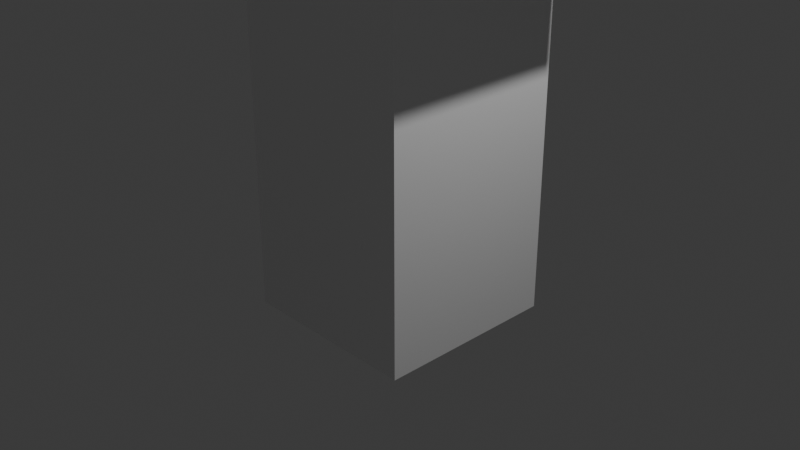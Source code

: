 # Source: arrow.blend  (saved by Blender 4.2.66; exported with 4.5.12 LTS)
import bpy
from mathutils import Matrix  # noqa: F401  (used for matrix-valued properties, if any)

bpy.ops.wm.read_factory_settings(use_empty=True)
scene = bpy.context.scene
scene.name = 'Scene'

# ---- collections
col_collection = bpy.data.collections.new('Collection'); scene.collection.children.link(col_collection)

# ---- materials (node trees are filled in below, after node groups)
mat_material_001 = bpy.data.materials.new('Material.001')

# ---- material node trees
mat_material_001.use_nodes = True; mat_material_001.node_tree.nodes.clear()
_N = mat_material_001.node_tree.nodes; _L = mat_material_001.node_tree.links
n0 = _N.new('ShaderNodeBsdfPrincipled'); n0.name = 'Principled BSDF'; n0.location = (10, 300)
n0.inputs[0].default_value = (1.0, 1.0, 1.0, 1.0)
n0.inputs[1].default_value = 0.5
n0.inputs[14].default_value = (0.0, 0.0, 0.0, 1.0)
n0.inputs[25].default_value = 0.8
n1 = _N.new('ShaderNodeOutputMaterial'); n1.name = 'Material Output'; n1.location = (300, 300)
_L.new(n0.outputs[0], n1.inputs[0])
n1.is_active_output = True

# ---- world
world_world = bpy.data.worlds.new('World'); scene.world = world_world
world_world.use_nodes = True; world_world.node_tree.nodes.clear()
_N = world_world.node_tree.nodes; _L = world_world.node_tree.links
n0 = _N.new('ShaderNodeOutputWorld'); n0.name = 'World Output'; n0.location = (300, 300)
n1 = _N.new('ShaderNodeBackground'); n1.name = 'Background'; n1.location = (10, 300)
n1.inputs[0].default_value = (0.05088, 0.05088, 0.05088, 1.0)
_L.new(n1.outputs[0], n0.inputs[0])
n0.is_active_output = True
world_world.color = (0.05088, 0.05088, 0.05088)
world_world.sun_shadow_jitter_overblur = 0.0

# ---- cameras
cam_camera = bpy.data.cameras.new('Camera')
cam_camera.clip_end = 100.0
cam_camera.ortho_scale = 7.314

# ---- lights
light_light = bpy.data.lights.new('Light', 'POINT')
light_light.energy = 1000.0
light_light.shadow_soft_size = 0.1

# ---- meshes
me_cube_001 = bpy.data.meshes.new('Cube.001')
me_cube_001.from_pydata([(-1.0, -1.0, -1.0), (-1.0, -1.0, 3.065), (-1.0, 1.0, -1.0), (-1.0, 1.0, 3.065), (1.0, -1.0, -1.0), (1.0, -1.0, 3.065), (1.0, 1.0, -1.0), (1.0, 1.0, 3.065), (0.03161, -1.0, 5.065), (0.03161, 1.0, 5.065), (0.003021, 1.0, 5.065), (0.003021, -1.0, 5.065), (2.051, -1.0, 3.065), (2.051, 1.0, 3.065), (-2.051, 1.0, 3.065), (-2.051, -1.0, 3.065), (0.0498, -1.0, 5.065), (0.0498, 1.0, 5.065), (0.01071, 1.0, -1.0), (0.01071, 1.0, 3.065), (0.01071, -1.0, -1.0), (0.01071, -1.0, 3.065), (0.01071, 1.0, 5.065), (0.01071, -1.0, 5.065)], [], [(0, 1, 3, 2), (18, 19, 7, 6), (6, 7, 5, 4), (20, 21, 1, 0), (18, 6, 4, 20), (22, 9, 8, 23), (3, 13, 17, 9, 22, 19), (1, 21, 23, 8, 16, 12), (15, 14, 10, 11), (13, 12, 16, 17), (10, 14, 7, 19, 22), (8, 9, 17, 16), (5, 7, 14, 15), (3, 1, 12, 13), (5, 15, 11, 23, 21), (10, 22, 23, 11), (2, 18, 20, 0), (4, 5, 21, 20), (2, 3, 19, 18)])
_uv = me_cube_001.uv_layers.new(name='UVMap')
_uv.uv.foreach_set('vector', [0.375, 0.0, 0.625, 0.0, 0.625, 0.25, 0.375, 0.25, 0.375, 0.3763, 0.625, 0.3763, 0.625, 0.5, 0.375, 0.5, 0.375, 0.5, 0.625, 0.5, 0.625, 0.75, 0.375, 0.75, 0.375, 0.8737, 0.625, 0.8737, 0.625, 1.0, 0.375, 1.0, 0.2513, 0.5, 0.375, 0.5, 0.375, 0.75, 0.2513, 0.75, 0.7487, 0.5, 0.8105, 0.5, 0.8105, 0.75, 0.7487, 0.75, 0.625, 0.25, 0.625, 0.25, 0.625, 0.3139, 0.625, 0.3145, 0.625, 0.3763, 0.625, 0.3763, 0.625, 1.0, 0.625, 0.8737, 0.625, 0.8737, 0.625, 0.9355, 0.625, 0.9361, 0.625, 1.0, 0.625, 0.75, 0.625, 0.5, 0.6562, 0.4689, 0.6562, 0.7811, 0.625, 0.25, 0.625, 0.0, 0.625, 0.0, 0.625, 0.3139, 0.6562, 0.4689, 0.625, 0.5, 0.625, 0.5, 0.625, 0.3763, 0.625, 0.3763, 0.8105, 0.75, 0.8105, 0.5, 0.8111, 0.5, 0.8111, 0.75, 0.625, 0.75, 0.625, 0.5, 0.625, 0.5, 0.625, 0.75, 0.625, 0.25, 0.625, 0.0, 0.625, 0.0, 0.625, 0.25, 0.625, 0.75, 0.625, 0.75, 0.6562, 0.7811, 0.625, 0.8737, 0.625, 0.8737, 0.6562, 0.4689, 0.7487, 0.5, 0.7487, 0.75, 0.6562, 0.7811, 0.125, 0.5, 0.2513, 0.5, 0.2513, 0.75, 0.125, 0.75, 0.375, 0.75, 0.625, 0.75, 0.625, 0.8737, 0.375, 0.8737, 0.375, 0.25, 0.625, 0.25, 0.625, 0.3763, 0.375, 0.3763])
me_cube_001.materials.append(mat_material_001)
me_cube_001.update()

# ---- objects
ob_light = bpy.data.objects.new('Light', light_light)
ob_camera = bpy.data.objects.new('Camera', cam_camera)
ob_cube = bpy.data.objects.new('Cube', me_cube_001)

# ---- transforms, parenting, visibility, modifiers, constraints
ob_light.location = (4.076, 1.005, 5.904)
ob_light.rotation_euler = (0.6503, 0.05522, 1.866)
ob_light.lock_rotations_4d = False
ob_light.empty_display_type = 'ARROWS'
ob_light.color = (0.0, 0.0, 0.0, 0.0)
ob_light.lineart.crease_threshold = 0.0
ob_camera.location = (7.359, -6.926, 4.958)
ob_camera.rotation_euler = (1.109, 0.0, 0.8149)
ob_camera.lock_rotations_4d = False
ob_camera.empty_display_type = 'ARROWS'
ob_camera.color = (0.0, 0.0, 0.0, 0.0)
ob_camera.display_type = 'WIRE'
ob_camera.lineart.crease_threshold = 0.0
ob_cube.location = (0.0, 0.0, 0.0)

# ---- collection membership
col_collection.objects.link(ob_light)
col_collection.objects.link(ob_camera)
col_collection.objects.link(ob_cube)

# ---- scene / render settings (as saved in the file)
scene.camera = ob_camera
scene.frame_start = 1; scene.frame_end = 250; scene.frame_set(16)
scene.render.engine = 'BLENDER_EEVEE_NEXT'
bpy.context.view_layer.update()

